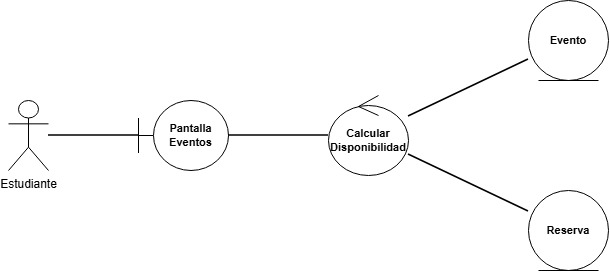

The diagram above was exported from draw.io. Its source (the exported page's mxGraphModel, read from the mxfile embedded in the PNG):
<mxGraphModel dx="1361" dy="755" grid="1" gridSize="10" guides="1" tooltips="1" connect="1" arrows="1" fold="1" page="1" pageScale="1" pageWidth="827" pageHeight="1169" math="0" shadow="0">
  <root>
    <mxCell id="0" />
    <mxCell id="1" parent="0" />
    <mxCell id="act_est_1" parent="1" style="shape=umlActor;verticalLabelPosition=bottom;verticalAlign=top;html=1;outlineConnect=0;fillColor=#ffffff;strokeColor=#000000;fontColor=#000000;" value="Estudiante" vertex="1">
      <mxGeometry height="70" width="40" x="60" y="180" as="geometry" />
    </mxCell>
    <mxCell id="b_pantalla_1" parent="1" style="shape=umlBoundary;whiteSpace=wrap;html=1;fillColor=#ffffff;strokeColor=#000000;fontColor=#000000;fontStyle=1;fontSize=11;" value="Pantalla&#10;Eventos" vertex="1">
      <mxGeometry height="70" width="90" x="190" y="180" as="geometry" />
    </mxCell>
    <mxCell id="c_control_1" parent="1" style="shape=umlControl;whiteSpace=wrap;html=1;fillColor=#ffffff;strokeColor=#000000;fontColor=#000000;fontStyle=1;fontSize=11;" value="Calcular&#10;Disponibilidad" vertex="1">
      <mxGeometry height="80" width="80" x="380" y="175" as="geometry" />
    </mxCell>
    <mxCell id="e_evento_1" parent="1" style="shape=umlEntity;whiteSpace=wrap;html=1;fillColor=#ffffff;strokeColor=#000000;fontColor=#000000;fontStyle=1;fontSize=11;" value="Evento" vertex="1">
      <mxGeometry height="80" width="80" x="580" y="80" as="geometry" />
    </mxCell>
    <mxCell id="e_reserva_1" parent="1" style="shape=umlEntity;whiteSpace=wrap;html=1;fillColor=#ffffff;strokeColor=#000000;fontColor=#000000;fontStyle=1;fontSize=11;" value="Reserva" vertex="1">
      <mxGeometry height="80" width="80" x="580" y="270" as="geometry" />
    </mxCell>
    <mxCell id="edge_colab_1" edge="1" parent="1" source="act_est_1" style="endArrow=none;html=1;strokeColor=#000000;strokeWidth=1.5;" target="b_pantalla_1">
      <mxGeometry relative="1" as="geometry" />
    </mxCell>
    <mxCell id="edge_colab_2" edge="1" parent="1" source="b_pantalla_1" style="endArrow=none;html=1;strokeColor=#000000;strokeWidth=1.5;" target="c_control_1">
      <mxGeometry relative="1" as="geometry" />
    </mxCell>
    <mxCell id="edge_colab_3" edge="1" parent="1" source="c_control_1" style="endArrow=none;html=1;strokeColor=#000000;strokeWidth=1.5;" target="e_evento_1">
      <mxGeometry relative="1" as="geometry" />
    </mxCell>
    <mxCell id="edge_colab_4" edge="1" parent="1" source="c_control_1" style="endArrow=none;html=1;strokeColor=#000000;strokeWidth=1.5;" target="e_reserva_1">
      <mxGeometry relative="1" as="geometry" />
    </mxCell>
  </root>
</mxGraphModel>